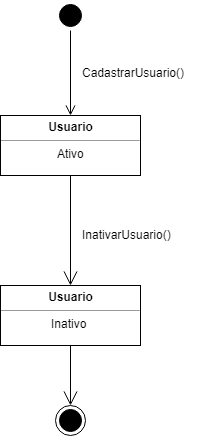

The diagram above was exported from draw.io. Its source (the exported page's mxGraphModel, read from the mxfile embedded in the PNG):
<mxGraphModel dx="854" dy="496" grid="1" gridSize="10" guides="1" tooltips="1" connect="1" arrows="1" fold="1" page="1" pageScale="1" pageWidth="827" pageHeight="1169" math="0" shadow="0">
  <root>
    <mxCell id="0" />
    <mxCell id="1" parent="0" />
    <mxCell id="sQbvPf7gDoyYZ5n9U60u-1" value="&lt;p style=&quot;margin: 0px ; margin-top: 4px ; text-align: center&quot;&gt;&lt;b&gt;Usuario&lt;/b&gt;&lt;/p&gt;&lt;hr size=&quot;1&quot;&gt;&lt;div style=&quot;height: 2px&quot;&gt;&amp;nbsp; &amp;nbsp; &amp;nbsp; &amp;nbsp; &amp;nbsp; &amp;nbsp; &amp;nbsp; &amp;nbsp; &amp;nbsp;Ativo&lt;/div&gt;" style="verticalAlign=top;align=left;overflow=fill;fontSize=12;fontFamily=Helvetica;html=1;strokeColor=#000000;" vertex="1" parent="1">
      <mxGeometry x="210" y="150" width="140" height="60" as="geometry" />
    </mxCell>
    <mxCell id="sQbvPf7gDoyYZ5n9U60u-2" value="" style="ellipse;html=1;shape=startState;fillColor=#000000;strokeColor=#000000;" vertex="1" parent="1">
      <mxGeometry x="265" y="35" width="30" height="30" as="geometry" />
    </mxCell>
    <mxCell id="sQbvPf7gDoyYZ5n9U60u-3" value="" style="edgeStyle=orthogonalEdgeStyle;html=1;verticalAlign=bottom;endArrow=open;endSize=8;strokeColor=#000000;" edge="1" source="sQbvPf7gDoyYZ5n9U60u-2" parent="1" target="sQbvPf7gDoyYZ5n9U60u-1">
      <mxGeometry relative="1" as="geometry">
        <mxPoint x="285" y="140" as="targetPoint" />
      </mxGeometry>
    </mxCell>
    <mxCell id="sQbvPf7gDoyYZ5n9U60u-4" value="" style="endArrow=open;endFill=1;endSize=12;html=1;strokeColor=#000000;" edge="1" parent="1" source="sQbvPf7gDoyYZ5n9U60u-1" target="sQbvPf7gDoyYZ5n9U60u-5">
      <mxGeometry width="160" relative="1" as="geometry">
        <mxPoint x="210" y="290" as="sourcePoint" />
        <mxPoint x="370" y="290" as="targetPoint" />
      </mxGeometry>
    </mxCell>
    <mxCell id="sQbvPf7gDoyYZ5n9U60u-5" value="&lt;p style=&quot;margin: 0px ; margin-top: 4px ; text-align: center&quot;&gt;&lt;b&gt;Usuario&lt;/b&gt;&lt;/p&gt;&lt;hr size=&quot;1&quot;&gt;&lt;div style=&quot;height: 2px&quot;&gt;&amp;nbsp; &amp;nbsp; &amp;nbsp; &amp;nbsp; &amp;nbsp; &amp;nbsp; &amp;nbsp; &amp;nbsp;Inativo&lt;/div&gt;" style="verticalAlign=top;align=left;overflow=fill;fontSize=12;fontFamily=Helvetica;html=1;strokeColor=#000000;" vertex="1" parent="1">
      <mxGeometry x="210" y="320" width="140" height="60" as="geometry" />
    </mxCell>
    <mxCell id="sQbvPf7gDoyYZ5n9U60u-6" value="" style="ellipse;html=1;shape=endState;fillColor=#000000;strokeColor=#000000;" vertex="1" parent="1">
      <mxGeometry x="265" y="440" width="30" height="30" as="geometry" />
    </mxCell>
    <mxCell id="sQbvPf7gDoyYZ5n9U60u-8" value="" style="endArrow=open;endFill=1;endSize=12;html=1;strokeColor=#000000;" edge="1" parent="1" source="sQbvPf7gDoyYZ5n9U60u-5" target="sQbvPf7gDoyYZ5n9U60u-6">
      <mxGeometry width="160" relative="1" as="geometry">
        <mxPoint x="420" y="310" as="sourcePoint" />
        <mxPoint x="420" y="420" as="targetPoint" />
      </mxGeometry>
    </mxCell>
    <mxCell id="sQbvPf7gDoyYZ5n9U60u-9" value="CadastrarUsuario()" style="text;html=1;resizable=0;points=[];autosize=1;align=left;verticalAlign=top;spacingTop=-4;" vertex="1" parent="1">
      <mxGeometry x="290" y="97.5" width="120" height="20" as="geometry" />
    </mxCell>
    <mxCell id="sQbvPf7gDoyYZ5n9U60u-10" value="InativarUsuario()" style="text;html=1;resizable=0;points=[];autosize=1;align=left;verticalAlign=top;spacingTop=-4;" vertex="1" parent="1">
      <mxGeometry x="290" y="260" width="100" height="20" as="geometry" />
    </mxCell>
  </root>
</mxGraphModel>